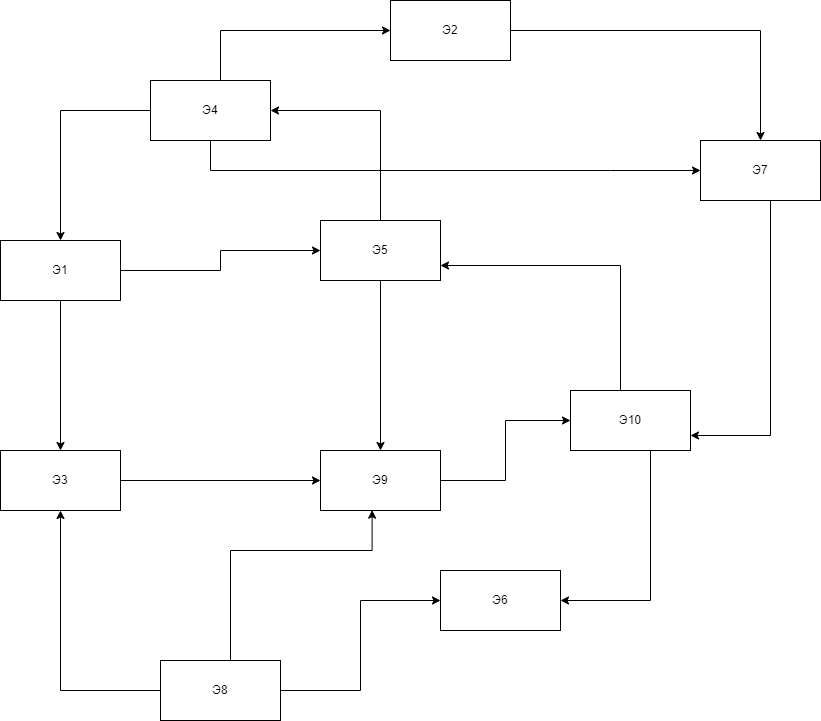

The diagram above was exported from draw.io. Its source (the exported page's mxGraphModel, read from the mxfile embedded in the PNG):
<mxGraphModel dx="1022" dy="1105" grid="1" gridSize="10" guides="1" tooltips="1" connect="1" arrows="1" fold="1" page="1" pageScale="1" pageWidth="827" pageHeight="1169" math="0" shadow="0">
  <root>
    <mxCell id="0" />
    <mxCell id="1" parent="0" />
    <mxCell id="IWFzTAmrmAAMmX9sntOA-15" style="edgeStyle=orthogonalEdgeStyle;rounded=0;orthogonalLoop=1;jettySize=auto;html=1;entryX=0;entryY=0.5;entryDx=0;entryDy=0;" parent="1" source="IWFzTAmrmAAMmX9sntOA-1" target="IWFzTAmrmAAMmX9sntOA-8" edge="1">
      <mxGeometry relative="1" as="geometry" />
    </mxCell>
    <mxCell id="IWFzTAmrmAAMmX9sntOA-1" value="Э9" style="rounded=0;whiteSpace=wrap;html=1;" parent="1" vertex="1">
      <mxGeometry x="570" y="670" width="120" height="60" as="geometry" />
    </mxCell>
    <mxCell id="IWFzTAmrmAAMmX9sntOA-17" style="edgeStyle=orthogonalEdgeStyle;rounded=0;orthogonalLoop=1;jettySize=auto;html=1;entryX=1;entryY=0.5;entryDx=0;entryDy=0;" parent="1" source="IWFzTAmrmAAMmX9sntOA-3" target="IWFzTAmrmAAMmX9sntOA-6" edge="1">
      <mxGeometry relative="1" as="geometry">
        <Array as="points">
          <mxPoint x="630" y="330" />
        </Array>
      </mxGeometry>
    </mxCell>
    <mxCell id="IWFzTAmrmAAMmX9sntOA-23" style="edgeStyle=orthogonalEdgeStyle;rounded=0;orthogonalLoop=1;jettySize=auto;html=1;entryX=0.5;entryY=0;entryDx=0;entryDy=0;" parent="1" source="IWFzTAmrmAAMmX9sntOA-3" target="IWFzTAmrmAAMmX9sntOA-1" edge="1">
      <mxGeometry relative="1" as="geometry" />
    </mxCell>
    <mxCell id="IWFzTAmrmAAMmX9sntOA-3" value="Э5" style="rounded=0;whiteSpace=wrap;html=1;" parent="1" vertex="1">
      <mxGeometry x="570" y="440" width="120" height="60" as="geometry" />
    </mxCell>
    <mxCell id="IWFzTAmrmAAMmX9sntOA-13" style="edgeStyle=orthogonalEdgeStyle;rounded=0;orthogonalLoop=1;jettySize=auto;html=1;" parent="1" source="IWFzTAmrmAAMmX9sntOA-4" target="IWFzTAmrmAAMmX9sntOA-5" edge="1">
      <mxGeometry relative="1" as="geometry" />
    </mxCell>
    <mxCell id="IWFzTAmrmAAMmX9sntOA-24" style="edgeStyle=orthogonalEdgeStyle;rounded=0;orthogonalLoop=1;jettySize=auto;html=1;entryX=0;entryY=0.5;entryDx=0;entryDy=0;" parent="1" source="IWFzTAmrmAAMmX9sntOA-4" target="IWFzTAmrmAAMmX9sntOA-3" edge="1">
      <mxGeometry relative="1" as="geometry" />
    </mxCell>
    <mxCell id="IWFzTAmrmAAMmX9sntOA-4" value="Э1" style="rounded=0;whiteSpace=wrap;html=1;" parent="1" vertex="1">
      <mxGeometry x="250" y="460" width="120" height="60" as="geometry" />
    </mxCell>
    <mxCell id="IWFzTAmrmAAMmX9sntOA-14" style="edgeStyle=orthogonalEdgeStyle;rounded=0;orthogonalLoop=1;jettySize=auto;html=1;entryX=0;entryY=0.5;entryDx=0;entryDy=0;" parent="1" source="IWFzTAmrmAAMmX9sntOA-5" target="IWFzTAmrmAAMmX9sntOA-1" edge="1">
      <mxGeometry relative="1" as="geometry" />
    </mxCell>
    <mxCell id="IWFzTAmrmAAMmX9sntOA-5" value="Э3" style="rounded=0;whiteSpace=wrap;html=1;" parent="1" vertex="1">
      <mxGeometry x="250" y="670" width="120" height="60" as="geometry" />
    </mxCell>
    <mxCell id="IWFzTAmrmAAMmX9sntOA-18" style="edgeStyle=orthogonalEdgeStyle;rounded=0;orthogonalLoop=1;jettySize=auto;html=1;entryX=0.5;entryY=0;entryDx=0;entryDy=0;" parent="1" source="IWFzTAmrmAAMmX9sntOA-6" target="IWFzTAmrmAAMmX9sntOA-4" edge="1">
      <mxGeometry relative="1" as="geometry" />
    </mxCell>
    <mxCell id="IWFzTAmrmAAMmX9sntOA-26" style="edgeStyle=orthogonalEdgeStyle;rounded=0;orthogonalLoop=1;jettySize=auto;html=1;entryX=0;entryY=0.5;entryDx=0;entryDy=0;" parent="1" source="IWFzTAmrmAAMmX9sntOA-6" target="IWFzTAmrmAAMmX9sntOA-11" edge="1">
      <mxGeometry relative="1" as="geometry">
        <Array as="points">
          <mxPoint x="470" y="250" />
        </Array>
      </mxGeometry>
    </mxCell>
    <mxCell id="IWFzTAmrmAAMmX9sntOA-27" style="edgeStyle=orthogonalEdgeStyle;rounded=0;orthogonalLoop=1;jettySize=auto;html=1;entryX=0;entryY=0.5;entryDx=0;entryDy=0;" parent="1" source="IWFzTAmrmAAMmX9sntOA-6" target="IWFzTAmrmAAMmX9sntOA-7" edge="1">
      <mxGeometry relative="1" as="geometry">
        <Array as="points">
          <mxPoint x="460" y="390" />
          <mxPoint x="860" y="390" />
        </Array>
      </mxGeometry>
    </mxCell>
    <mxCell id="IWFzTAmrmAAMmX9sntOA-6" value="Э4" style="rounded=0;whiteSpace=wrap;html=1;" parent="1" vertex="1">
      <mxGeometry x="400" y="300" width="120" height="60" as="geometry" />
    </mxCell>
    <mxCell id="IWFzTAmrmAAMmX9sntOA-29" style="edgeStyle=orthogonalEdgeStyle;rounded=0;orthogonalLoop=1;jettySize=auto;html=1;entryX=1;entryY=0.75;entryDx=0;entryDy=0;" parent="1" source="IWFzTAmrmAAMmX9sntOA-7" target="IWFzTAmrmAAMmX9sntOA-8" edge="1">
      <mxGeometry relative="1" as="geometry">
        <Array as="points">
          <mxPoint x="1020" y="655" />
        </Array>
      </mxGeometry>
    </mxCell>
    <mxCell id="IWFzTAmrmAAMmX9sntOA-7" value="Э7" style="rounded=0;whiteSpace=wrap;html=1;" parent="1" vertex="1">
      <mxGeometry x="950" y="360" width="120" height="60" as="geometry" />
    </mxCell>
    <mxCell id="IWFzTAmrmAAMmX9sntOA-16" style="edgeStyle=orthogonalEdgeStyle;rounded=0;orthogonalLoop=1;jettySize=auto;html=1;entryX=1;entryY=0.75;entryDx=0;entryDy=0;" parent="1" source="IWFzTAmrmAAMmX9sntOA-8" target="IWFzTAmrmAAMmX9sntOA-3" edge="1">
      <mxGeometry relative="1" as="geometry">
        <Array as="points">
          <mxPoint x="870" y="485" />
        </Array>
      </mxGeometry>
    </mxCell>
    <mxCell id="IWFzTAmrmAAMmX9sntOA-30" style="edgeStyle=orthogonalEdgeStyle;rounded=0;orthogonalLoop=1;jettySize=auto;html=1;entryX=1;entryY=0.5;entryDx=0;entryDy=0;" parent="1" source="IWFzTAmrmAAMmX9sntOA-8" target="IWFzTAmrmAAMmX9sntOA-9" edge="1">
      <mxGeometry relative="1" as="geometry">
        <Array as="points">
          <mxPoint x="900" y="820" />
        </Array>
      </mxGeometry>
    </mxCell>
    <mxCell id="IWFzTAmrmAAMmX9sntOA-8" value="Э10" style="rounded=0;whiteSpace=wrap;html=1;" parent="1" vertex="1">
      <mxGeometry x="820" y="610" width="120" height="60" as="geometry" />
    </mxCell>
    <mxCell id="IWFzTAmrmAAMmX9sntOA-9" value="Э6" style="rounded=0;whiteSpace=wrap;html=1;" parent="1" vertex="1">
      <mxGeometry x="690" y="790" width="120" height="60" as="geometry" />
    </mxCell>
    <mxCell id="IWFzTAmrmAAMmX9sntOA-20" style="edgeStyle=orthogonalEdgeStyle;rounded=0;orthogonalLoop=1;jettySize=auto;html=1;entryX=0.5;entryY=1;entryDx=0;entryDy=0;" parent="1" source="IWFzTAmrmAAMmX9sntOA-10" target="IWFzTAmrmAAMmX9sntOA-5" edge="1">
      <mxGeometry relative="1" as="geometry" />
    </mxCell>
    <mxCell id="IWFzTAmrmAAMmX9sntOA-21" style="edgeStyle=orthogonalEdgeStyle;rounded=0;orthogonalLoop=1;jettySize=auto;html=1;entryX=0;entryY=0.5;entryDx=0;entryDy=0;" parent="1" source="IWFzTAmrmAAMmX9sntOA-10" target="IWFzTAmrmAAMmX9sntOA-9" edge="1">
      <mxGeometry relative="1" as="geometry" />
    </mxCell>
    <mxCell id="IWFzTAmrmAAMmX9sntOA-22" style="edgeStyle=orthogonalEdgeStyle;rounded=0;orthogonalLoop=1;jettySize=auto;html=1;entryX=0.43;entryY=0.994;entryDx=0;entryDy=0;entryPerimeter=0;" parent="1" source="IWFzTAmrmAAMmX9sntOA-10" target="IWFzTAmrmAAMmX9sntOA-1" edge="1">
      <mxGeometry relative="1" as="geometry">
        <Array as="points">
          <mxPoint x="480" y="770" />
          <mxPoint x="622" y="770" />
        </Array>
      </mxGeometry>
    </mxCell>
    <mxCell id="IWFzTAmrmAAMmX9sntOA-10" value="Э8" style="rounded=0;whiteSpace=wrap;html=1;" parent="1" vertex="1">
      <mxGeometry x="410" y="880" width="120" height="60" as="geometry" />
    </mxCell>
    <mxCell id="IWFzTAmrmAAMmX9sntOA-28" style="edgeStyle=orthogonalEdgeStyle;rounded=0;orthogonalLoop=1;jettySize=auto;html=1;entryX=0.5;entryY=0;entryDx=0;entryDy=0;" parent="1" source="IWFzTAmrmAAMmX9sntOA-11" target="IWFzTAmrmAAMmX9sntOA-7" edge="1">
      <mxGeometry relative="1" as="geometry" />
    </mxCell>
    <mxCell id="IWFzTAmrmAAMmX9sntOA-11" value="Э2" style="rounded=0;whiteSpace=wrap;html=1;" parent="1" vertex="1">
      <mxGeometry x="640" y="220" width="120" height="60" as="geometry" />
    </mxCell>
  </root>
</mxGraphModel>